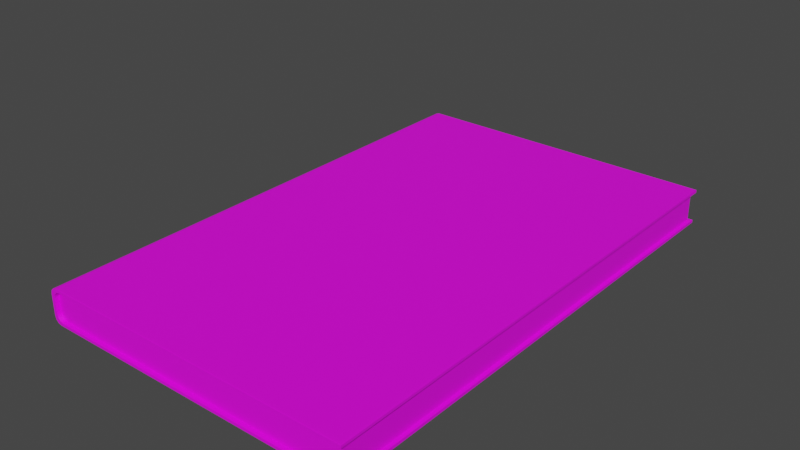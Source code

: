 # Source: book.blend  (saved by Blender 3.6.11; exported with 4.5.12 LTS)
import bpy
from mathutils import Matrix  # noqa: F401  (used for matrix-valued properties, if any)

bpy.ops.wm.read_factory_settings(use_empty=True)
scene = bpy.context.scene
scene.name = 'Scene'

# ---- collections
col_collection = bpy.data.collections.new('Collection'); scene.collection.children.link(col_collection)

# ---- images (referenced by path relative to the original .blend; pixels are not part of the script)
import os
ASSET_DIR = os.environ.get("B2B_ASSET_DIR", "")  # directory of the original .blend (textures are referenced by path, not embedded)
HERE = os.path.dirname(os.path.abspath(__file__))  # packed textures are extracted next to this script under _unpacked/

def load_image(name, relpath, width, height, colorspace="sRGB"):
    """Load a texture the original file referenced (path relative to the .blend, or extracted next to this script)."""
    p = next((c for c in (os.path.join(HERE, relpath), os.path.join(ASSET_DIR, relpath)) if relpath and os.path.exists(c)), "")
    if p:
        img = bpy.data.images.load(p, check_existing=True)
        img.name = name
    else:  # same state as the original file: an image datablock whose file is absent (Cycles renders it pink)
        img = bpy.data.images.new(name, width, height)
        img.source = "FILE"
        img.filepath = "//" + (relpath or name)
    img.colorspace_settings.name = colorspace
    return img
img_texmex_png = load_image('texmex.png', 'texmex.png', 1024, 1024, 'sRGB')

# ---- materials (node trees are filled in below, after node groups)
mat_book = bpy.data.materials.new('BOOK')
mat_book.use_transparent_shadow = False

# ---- material node trees
mat_book.use_nodes = True; mat_book.node_tree.nodes.clear()
_N = mat_book.node_tree.nodes; _L = mat_book.node_tree.links
n0 = _N.new('ShaderNodeBsdfPrincipled'); n0.name = 'Principled BSDF'; n0.location = (10, 300)
n0.distribution = 'GGX'
n0.subsurface_method = 'RANDOM_WALK_SKIN'
n0.inputs[3].default_value = 1.45
n0.inputs[27].default_value = (0.0, 0.0, 0.0, 1.0)
n0.inputs[28].default_value = 1.0
n1 = _N.new('ShaderNodeOutputMaterial'); n1.name = 'Material Output'; n1.location = (300, 300)
n2 = _N.new('ShaderNodeTexImage'); n2.name = 'Image Texture'; n2.location = (-280, 280)
n2.image = img_texmex_png
_L.new(n0.outputs[0], n1.inputs[0])
_L.new(n2.outputs[0], n0.inputs[0])
n1.is_active_output = True

# ---- world
world_world = bpy.data.worlds.new('World'); scene.world = world_world
world_world.use_nodes = True; world_world.node_tree.nodes.clear()
_N = world_world.node_tree.nodes; _L = world_world.node_tree.links
n0 = _N.new('ShaderNodeOutputWorld'); n0.name = 'World Output'; n0.location = (300, 300)
n1 = _N.new('ShaderNodeBackground'); n1.name = 'Background'; n1.location = (10, 300)
n1.inputs[0].default_value = (0.05088, 0.05088, 0.05088, 1.0)
_L.new(n1.outputs[0], n0.inputs[0])
n0.is_active_output = True
world_world.color = (0.05088, 0.05088, 0.05088)
world_world.use_sun_shadow = False
world_world.sun_shadow_jitter_overblur = 0.0

# ---- meshes
me_book = bpy.data.meshes.new('BOOK')
me_book.from_pydata([(0.5, 0.3527, -0.447), (0.5, 0.3527, -14.9), (0.5, -0.4927, -14.9), (0.5, -0.4927, -0.447), (0.5, 0.4427, -0.447), (0.5, 0.4427, -14.9), (0.5, -0.5826, -14.9), (0.5, -0.5826, -0.447), (-8.51, 0.4427, -0.447), (-8.616, 0.4144, -0.447), (-8.693, 0.3372, -0.447), (-8.721, 0.2318, -0.447), (-8.721, 0.2318, -14.9), (-8.693, 0.3372, -14.9), (-8.616, 0.4144, -14.9), (-8.51, 0.4427, -14.9), (-8.721, -0.3717, -0.447), (-8.693, -0.4772, -0.447), (-8.616, -0.5544, -0.447), (-8.51, -0.5826, -0.447), (-8.51, -0.5826, -14.9), (-8.616, -0.5544, -14.9), (-8.693, -0.4772, -14.9), (-8.721, -0.3717, -14.9), (-8.508, 0.3245, -0.447), (-8.585, 0.2473, -0.447), (-8.614, 0.1418, -0.447), (-8.403, 0.3527, -0.447), (-8.585, -0.3872, -0.447), (-8.508, -0.4644, -0.447), (-8.403, -0.4927, -0.447), (-8.614, -0.2818, -0.447), (-8.508, -0.4644, -14.9), (-8.585, -0.3872, -14.9), (-8.614, -0.2818, -14.9), (-8.403, -0.4927, -14.9), (-8.585, 0.2473, -14.9), (-8.508, 0.3245, -14.9), (-8.403, 0.3527, -14.9), (-8.614, 0.1418, -14.9), (0.596, 0.3527, -0.3401), (0.6024, 0.3554, -0.3337), (0.605, 0.3617, -0.3311), (0.605, 0.3617, -15.01), (0.6024, 0.3554, -15.01), (0.596, 0.3527, -15.0), (0.605, 0.4337, -0.3311), (0.6024, 0.44, -0.3337), (0.596, 0.4427, -0.3401), (0.596, 0.4427, -15.0), (0.6024, 0.44, -15.01), (0.605, 0.4337, -15.01), (0.596, -0.4927, -15.0), (0.6024, -0.4953, -15.01), (0.605, -0.5017, -15.01), (0.605, -0.5017, -0.3311), (0.6024, -0.4953, -0.3337), (0.596, -0.4927, -0.3401), (0.596, -0.5826, -0.3401), (0.6024, -0.58, -0.3337), (0.605, -0.5736, -0.3311), (0.605, -0.5736, -15.01), (0.6024, -0.58, -15.01), (0.596, -0.5826, -15.0), (-8.51, 0.4427, -0.3394), (-8.51, 0.44, -0.3331), (-8.509, 0.4337, -0.3305), (-8.616, 0.4144, -0.3394), (-8.614, 0.412, -0.3331), (-8.611, 0.4063, -0.3305), (-8.693, 0.337, -0.3394), (-8.691, 0.3356, -0.3331), (-8.685, 0.3323, -0.3304), (-8.712, 0.2301, -0.3304), (-8.719, 0.231, -0.3331), (-8.721, 0.2314, -0.3394), (-8.721, 0.2314, -15.0), (-8.719, 0.231, -15.01), (-8.712, 0.2301, -15.01), (-8.693, 0.337, -15.0), (-8.691, 0.3356, -15.01), (-8.685, 0.3323, -15.01), (-8.616, 0.4144, -15.0), (-8.614, 0.412, -15.01), (-8.611, 0.4063, -15.01), (-8.509, 0.4337, -15.01), (-8.51, 0.44, -15.01), (-8.51, 0.4427, -15.0), (-8.403, 0.3617, -0.3305), (-8.403, 0.3554, -0.3331), (-8.402, 0.3527, -0.3395), (-8.513, 0.3325, -0.3305), (-8.509, 0.3268, -0.3331), (-8.508, 0.3244, -0.3394), (-8.593, 0.2517, -0.3304), (-8.588, 0.2484, -0.3331), (-8.585, 0.2471, -0.3394), (-8.614, 0.1414, -0.3394), (-8.616, 0.1418, -0.3331), (-8.623, 0.1426, -0.3304), (-8.402, -0.4927, -0.3395), (-8.403, -0.4953, -0.3331), (-8.403, -0.5017, -0.3305), (-8.508, -0.4644, -0.3394), (-8.509, -0.4668, -0.3331), (-8.513, -0.4725, -0.3305), (-8.585, -0.387, -0.3394), (-8.588, -0.3884, -0.3331), (-8.593, -0.3917, -0.3304), (-8.623, -0.2825, -0.3304), (-8.616, -0.2817, -0.3331), (-8.614, -0.2814, -0.3394), (-8.509, -0.5736, -0.3305), (-8.51, -0.58, -0.3331), (-8.51, -0.5826, -0.3395), (-8.611, -0.5463, -0.3305), (-8.614, -0.552, -0.3331), (-8.616, -0.5543, -0.3394), (-8.685, -0.4723, -0.3304), (-8.691, -0.4756, -0.3331), (-8.693, -0.477, -0.3394), (-8.721, -0.3713, -0.3394), (-8.719, -0.3709, -0.3331), (-8.712, -0.3701, -0.3304), (-8.614, -0.2814, -15.0), (-8.616, -0.2817, -15.01), (-8.623, -0.2825, -15.01), (-8.585, -0.387, -15.0), (-8.588, -0.3884, -15.01), (-8.593, -0.3917, -15.01), (-8.508, -0.4644, -15.0), (-8.509, -0.4668, -15.01), (-8.513, -0.4725, -15.01), (-8.403, -0.5017, -15.01), (-8.403, -0.4953, -15.01), (-8.402, -0.4927, -15.0), (-8.712, -0.3701, -15.01), (-8.719, -0.3709, -15.01), (-8.721, -0.3713, -15.0), (-8.685, -0.4723, -15.01), (-8.691, -0.4756, -15.01), (-8.693, -0.477, -15.0), (-8.611, -0.5463, -15.01), (-8.614, -0.552, -15.01), (-8.616, -0.5543, -15.0), (-8.51, -0.5826, -15.0), (-8.51, -0.58, -15.01), (-8.509, -0.5736, -15.01), (-8.623, 0.1426, -15.01), (-8.616, 0.1418, -15.01), (-8.614, 0.1414, -15.0), (-8.593, 0.2517, -15.01), (-8.588, 0.2484, -15.01), (-8.585, 0.2471, -15.0), (-8.513, 0.3325, -15.01), (-8.509, 0.3268, -15.01), (-8.508, 0.3244, -15.0), (-8.402, 0.3527, -15.0), (-8.403, 0.3554, -15.01), (-8.403, 0.3617, -15.01), (0.5815, 1.992, -3.771)], [], [(2, 1, 0, 3), (11, 10, 13, 12), (10, 9, 14, 13), (9, 8, 15, 14), (19, 18, 21, 20), (18, 17, 22, 21), (17, 16, 23, 22), (5, 15, 8, 4), (19, 20, 6, 7), (11, 12, 23, 16), (28, 29, 30, 3, 0, 27, 24, 25, 26, 31), (36, 37, 38, 1, 2, 35, 32, 33, 34, 39), (42, 41, 44, 43), (41, 40, 45, 44), (48, 47, 50, 49), (47, 46, 51, 50), (54, 53, 56, 55), (53, 52, 57, 56), (60, 59, 62, 61), (59, 58, 63, 62), (72, 71, 74, 73), (71, 70, 75, 74), (84, 83, 86, 85), (83, 82, 87, 86), (96, 95, 98, 97), (95, 94, 99, 98), (108, 107, 110, 109), (107, 106, 111, 110), (120, 119, 122, 121), (119, 118, 123, 122), (132, 131, 134, 133), (131, 130, 135, 134), (144, 143, 146, 145), (143, 142, 147, 146), (156, 155, 158, 157), (155, 154, 159, 158), (42, 43, 51, 46), (54, 55, 60, 61), (0, 1, 45, 40), (5, 4, 48, 49), (2, 3, 57, 52), (7, 6, 63, 58), (30, 29, 103, 100), (29, 28, 106, 103), (28, 31, 111, 106), (34, 33, 127, 124), (33, 32, 130, 127), (32, 35, 135, 130), (46, 66, 88, 42), (102, 112, 60, 55), (126, 136, 78, 148), (159, 85, 51, 43), (147, 133, 54, 61), (99, 73, 123, 109), (4, 8, 64, 48), (90, 27, 0, 40), (19, 7, 58, 114), (3, 30, 100, 57), (23, 12, 76, 138), (150, 39, 34, 124), (15, 5, 49, 87), (1, 38, 157, 45), (135, 35, 2, 52), (6, 20, 145, 63), (11, 16, 121, 75), (111, 31, 26, 97), (10, 11, 75, 70), (8, 9, 67, 64), (9, 10, 70, 67), (14, 15, 87, 82), (12, 13, 79, 76), (13, 14, 82, 79), (72, 73, 99, 94), (66, 69, 91, 88), (69, 72, 94, 91), (26, 25, 96, 97), (25, 24, 93, 96), (24, 27, 90, 93), (108, 109, 123, 118), (102, 105, 115, 112), (105, 108, 118, 115), (16, 17, 120, 121), (17, 18, 117, 120), (18, 19, 114, 117), (132, 133, 147, 142), (126, 129, 139, 136), (129, 132, 142, 139), (20, 21, 144, 145), (21, 22, 141, 144), (22, 23, 138, 141), (84, 85, 159, 154), (78, 81, 151, 148), (81, 84, 154, 151), (38, 37, 156, 157), (37, 36, 153, 156), (36, 39, 150, 153), (46, 47, 65, 66), (47, 48, 64, 65), (66, 65, 68, 69), (65, 64, 67, 68), (69, 68, 71, 72), (68, 67, 70, 71), (78, 77, 80, 81), (77, 76, 79, 80), (81, 80, 83, 84), (80, 79, 82, 83), (49, 50, 86, 87), (50, 51, 85, 86), (40, 41, 89, 90), (41, 42, 88, 89), (90, 89, 92, 93), (89, 88, 91, 92), (93, 92, 95, 96), (92, 91, 94, 95), (55, 56, 101, 102), (56, 57, 100, 101), (102, 101, 104, 105), (101, 100, 103, 104), (105, 104, 107, 108), (104, 103, 106, 107), (97, 98, 110, 111), (98, 99, 109, 110), (58, 59, 113, 114), (59, 60, 112, 113), (114, 113, 116, 117), (113, 112, 115, 116), (117, 116, 119, 120), (116, 115, 118, 119), (73, 74, 122, 123), (74, 75, 121, 122), (126, 125, 128, 129), (125, 124, 127, 128), (129, 128, 131, 132), (128, 127, 130, 131), (52, 53, 134, 135), (53, 54, 133, 134), (76, 77, 137, 138), (77, 78, 136, 137), (138, 137, 140, 141), (137, 136, 139, 140), (141, 140, 143, 144), (140, 139, 142, 143), (61, 62, 146, 147), (62, 63, 145, 146), (124, 125, 149, 150), (125, 126, 148, 149), (150, 149, 152, 153), (149, 148, 151, 152), (153, 152, 155, 156), (152, 151, 154, 155), (43, 44, 158, 159), (44, 45, 157, 158)])
me_book.polygons.foreach_set('use_smooth', [0, 1, 1, 1, 1, 1, 1, 1, 1, 1, 0, 0, 1, 1, 1, 1, 1, 1, 1, 1, 1, 1, 1, 1, 1, 1, 1, 1, 1, 1, 1, 1, 1, 1, 1, 1, 1, 1, 1, 1, 1, 1, 1, 1, 1, 1, 1, 1, 1, 1, 1, 1, 1, 1, 1, 1, 1, 1, 1, 1, 1, 1, 1, 1, 1, 1, 1, 1, 1, 1, 1, 1, 1, 1, 1, 1, 1, 1, 1, 1, 1, 1, 1, 1, 1, 1, 1, 1, 1, 1, 1, 1, 1, 1, 1, 1, 1, 1, 1, 1, 1, 1, 1, 1, 1, 1, 1, 1, 1, 1, 1, 1, 1, 1, 1, 1, 1, 1, 1, 1, 1, 1, 1, 1, 1, 1, 1, 1, 1, 1, 1, 1, 1, 1, 1, 1, 1, 1, 1, 1, 1, 1, 1, 1, 1, 1, 1, 1, 1, 1, 1, 1])
_k = set([(40, 41), (41, 42), (41, 44), (41, 89), (42, 46), (43, 44), (43, 51), (44, 45), (44, 158), (46, 47), (47, 48), (47, 50), (47, 65), (50, 51), (50, 86), (52, 53), (53, 54), (53, 56), (53, 134), (54, 61), (55, 56), (55, 60), (56, 57), (56, 101), (58, 59), (59, 60), (59, 62), (59, 113), (61, 62), (62, 63), (62, 146), (65, 68), (68, 71), (71, 74), (74, 122), (77, 80), (77, 137), (80, 83), (83, 86), (89, 92), (92, 95), (95, 98), (98, 110), (101, 104), (104, 107), (107, 110), (113, 116), (116, 119), (119, 122), (125, 128), (125, 149), (128, 131), (131, 134), (137, 140), (140, 143), (143, 146), (149, 152), (152, 155), (155, 158)])
me_book.attributes.new('sharp_edge', 'BOOLEAN', 'EDGE').data.foreach_set('value', [ (min(e.vertices), max(e.vertices)) in _k for e in me_book.edges])
_uv = me_book.uv_layers.new(name='UVMap')
_uv.uv.foreach_set('vector', [0.818, 0.7241, 0.7757, 0.7241, 0.7757, 0.001953, 0.818, 0.001953, 0.7523, 0.5183, 0.7522, 0.5238, 0.01914, 0.5207, 0.01914, 0.5152, 0.7522, 0.5238, 0.7522, 0.5293, 0.01912, 0.5262, 0.01914, 0.5207, 0.7522, 0.5293, 0.7522, 0.5347, 0.01909, 0.5317, 0.01912, 0.5262, 0.7524, 0.4716, 0.7524, 0.4771, 0.01935, 0.4738, 0.01937, 0.4683, 0.7524, 0.4771, 0.7524, 0.4825, 0.01933, 0.4793, 0.01935, 0.4738, 0.7524, 0.4825, 0.7524, 0.488, 0.01928, 0.4848, 0.01933, 0.4793, 0.0245, 0.9868, 0.01909, 0.5317, 0.7522, 0.5347, 0.7469, 0.9862, 0.7524, 0.4716, 0.01937, 0.4683, 0.0287, 0.01326, 0.751, 0.02019, 0.7523, 0.5183, 0.01914, 0.5152, 0.01928, 0.4848, 0.7524, 0.488, 0.9145, 0.003365, 0.9184, 0.007224, 0.9198, 0.01249, 0.9198, 0.4575, 0.8775, 0.4575, 0.8775, 0.01249, 0.8789, 0.007224, 0.8828, 0.003365, 0.8881, 0.001953, 0.9092, 0.001953, 0.8636, 0.003365, 0.8675, 0.007224, 0.8689, 0.01249, 0.8689, 0.4575, 0.8266, 0.4575, 0.8266, 0.01249, 0.828, 0.007224, 0.8319, 0.003365, 0.8372, 0.001953, 0.8583, 0.001953, 0.7546, 0.9944, 0.7547, 0.9946, 0.0167, 0.9953, 0.01679, 0.9951, 0.7547, 0.9946, 0.7547, 0.9948, 0.01671, 0.9955, 0.0167, 0.9953, 0.7522, 0.991, 0.7525, 0.9913, 0.01887, 0.992, 0.01919, 0.9916, 0.7525, 0.9913, 0.7527, 0.9916, 0.01862, 0.9923, 0.01887, 0.992, 0.02109, 0.004897, 0.02099, 0.004662, 0.7589, 0.01176, 0.7588, 0.01199, 0.02099, 0.004662, 0.02101, 0.004488, 0.7589, 0.01158, 0.7589, 0.01176, 0.7569, 0.01477, 0.7567, 0.01506, 0.02311, 0.008015, 0.02287, 0.007714, 0.7567, 0.01506, 0.7564, 0.0154, 0.02344, 0.00836, 0.02311, 0.008015, 0.7577, 0.5243, 0.7574, 0.5243, 0.7582, 0.5193, 0.7586, 0.5193, 0.7574, 0.5243, 0.7571, 0.5242, 0.7579, 0.5192, 0.7582, 0.5193, 0.0135, 0.5265, 0.01382, 0.5265, 0.01325, 0.5318, 0.0129, 0.5318, 0.01382, 0.5265, 0.01414, 0.5265, 0.0136, 0.5317, 0.01325, 0.5318, 0.7641, 0.5239, 0.7638, 0.5239, 0.7638, 0.5157, 0.7641, 0.5158, 0.7638, 0.5239, 0.7635, 0.5238, 0.7634, 0.5157, 0.7638, 0.5157, 0.7636, 0.4826, 0.7639, 0.4826, 0.7637, 0.4907, 0.7633, 0.4908, 0.7639, 0.4826, 0.7642, 0.4826, 0.764, 0.4907, 0.7637, 0.4907, 0.7572, 0.4822, 0.7575, 0.4821, 0.7583, 0.4871, 0.7579, 0.4872, 0.7575, 0.4821, 0.7579, 0.4821, 0.7587, 0.4871, 0.7583, 0.4871, 0.008658, 0.4709, 0.008332, 0.4709, 0.009258, 0.4627, 0.009607, 0.4627, 0.008332, 0.4709, 0.007999, 0.4709, 0.008908, 0.4627, 0.009258, 0.4627, 0.01437, 0.4735, 0.01405, 0.4735, 0.01353, 0.4682, 0.01388, 0.4682, 0.01405, 0.4735, 0.01373, 0.4735, 0.01318, 0.4681, 0.01353, 0.4682, 0.007757, 0.529, 0.00809, 0.529, 0.008964, 0.5372, 0.008614, 0.5373, 0.00809, 0.529, 0.008416, 0.529, 0.009314, 0.5372, 0.008964, 0.5372, 0.7546, 0.9944, 0.01679, 0.9951, 0.01862, 0.9923, 0.7527, 0.9916, 0.02109, 0.004897, 0.7588, 0.01199, 0.7569, 0.01477, 0.02287, 0.007714, 0.7538, 0.9974, 0.01755, 0.998, 0.01671, 0.9955, 0.7547, 0.9948, 0.0245, 0.9868, 0.7469, 0.9862, 0.7522, 0.991, 0.01919, 0.9916, 0.02189, 0.001953, 0.7581, 0.009007, 0.7589, 0.01158, 0.02101, 0.004488, 0.751, 0.02019, 0.0287, 0.01326, 0.02344, 0.00836, 0.7564, 0.0154, 0.7685, 0.4661, 0.7691, 0.4741, 0.7638, 0.4744, 0.763, 0.4662, 0.7691, 0.4741, 0.7695, 0.4823, 0.7642, 0.4826, 0.7638, 0.4744, 0.7695, 0.4823, 0.7695, 0.4902, 0.764, 0.4907, 0.7642, 0.4826, 0.002067, 0.4868, 0.002153, 0.4788, 0.007462, 0.4791, 0.007564, 0.4873, 0.002153, 0.4788, 0.002658, 0.4705, 0.007999, 0.4709, 0.007462, 0.4791, 0.002658, 0.4705, 0.003456, 0.4624, 0.008908, 0.4627, 0.007999, 0.4709, 0.7527, 0.9916, 0.7584, 0.5348, 0.762, 0.5401, 0.7546, 0.9944, 0.7623, 0.4663, 0.7587, 0.4716, 0.7569, 0.01477, 0.7588, 0.01199, 0.008269, 0.4874, 0.01292, 0.4838, 0.01289, 0.5162, 0.008076, 0.5125, 0.009314, 0.5372, 0.0129, 0.5318, 0.01862, 0.9923, 0.01679, 0.9951, 0.01318, 0.4681, 0.009607, 0.4627, 0.02109, 0.004897, 0.02287, 0.007714, 0.7634, 0.5157, 0.7586, 0.5193, 0.7587, 0.4871, 0.7633, 0.4908, 0.7469, 0.9862, 0.7522, 0.5347, 0.7577, 0.5348, 0.7522, 0.991, 0.7627, 0.5402, 0.7681, 0.5404, 0.7538, 0.9974, 0.7547, 0.9948, 0.7524, 0.4716, 0.751, 0.02019, 0.7564, 0.0154, 0.7579, 0.4716, 0.7581, 0.009007, 0.7685, 0.4661, 0.763, 0.4662, 0.7589, 0.01158, 0.01928, 0.4848, 0.01914, 0.5152, 0.0136, 0.5161, 0.01363, 0.4839, 0.007373, 0.5126, 0.001953, 0.5131, 0.002067, 0.4868, 0.007564, 0.4873, 0.01909, 0.5317, 0.0245, 0.9868, 0.01919, 0.9916, 0.0136, 0.5317, 0.01755, 0.998, 0.003161, 0.5374, 0.008614, 0.5373, 0.01671, 0.9955, 0.008908, 0.4627, 0.003456, 0.4624, 0.02189, 0.001953, 0.02101, 0.004488, 0.0287, 0.01326, 0.01937, 0.4683, 0.01388, 0.4682, 0.02344, 0.00836, 0.7523, 0.5183, 0.7524, 0.488, 0.7579, 0.4872, 0.7579, 0.5192, 0.764, 0.4907, 0.7695, 0.4902, 0.7695, 0.5163, 0.7641, 0.5158, 0.7522, 0.5238, 0.7523, 0.5183, 0.7579, 0.5192, 0.7571, 0.5242, 0.7522, 0.5347, 0.7522, 0.5293, 0.7572, 0.5295, 0.7577, 0.5348, 0.7522, 0.5293, 0.7522, 0.5238, 0.7571, 0.5242, 0.7572, 0.5295, 0.01912, 0.5262, 0.01909, 0.5317, 0.0136, 0.5317, 0.01414, 0.5265, 0.01914, 0.5152, 0.01914, 0.5207, 0.0143, 0.5211, 0.0136, 0.5161, 0.01914, 0.5207, 0.01912, 0.5262, 0.01414, 0.5265, 0.0143, 0.5211, 0.7577, 0.5243, 0.7586, 0.5193, 0.7634, 0.5157, 0.7635, 0.5238, 0.7584, 0.5348, 0.7578, 0.5295, 0.7629, 0.532, 0.762, 0.5401, 0.7578, 0.5295, 0.7577, 0.5243, 0.7635, 0.5238, 0.7629, 0.532, 0.7695, 0.5163, 0.7694, 0.5242, 0.7641, 0.5239, 0.7641, 0.5158, 0.7694, 0.5242, 0.7689, 0.5324, 0.7636, 0.5321, 0.7641, 0.5239, 0.7689, 0.5324, 0.7681, 0.5404, 0.7627, 0.5402, 0.7636, 0.5321, 0.7636, 0.4826, 0.7633, 0.4908, 0.7587, 0.4871, 0.7579, 0.4821, 0.7623, 0.4663, 0.7631, 0.4744, 0.758, 0.4769, 0.7587, 0.4716, 0.7631, 0.4744, 0.7636, 0.4826, 0.7579, 0.4821, 0.758, 0.4769, 0.7524, 0.488, 0.7524, 0.4825, 0.7572, 0.4822, 0.7579, 0.4872, 0.7524, 0.4825, 0.7524, 0.4771, 0.7574, 0.4769, 0.7572, 0.4822, 0.7524, 0.4771, 0.7524, 0.4716, 0.7579, 0.4716, 0.7574, 0.4769, 0.008658, 0.4709, 0.009607, 0.4627, 0.01318, 0.4681, 0.01373, 0.4735, 0.008269, 0.4874, 0.008107, 0.4792, 0.01385, 0.4787, 0.01292, 0.4838, 0.008107, 0.4792, 0.008658, 0.4709, 0.01373, 0.4735, 0.01385, 0.4787, 0.01937, 0.4683, 0.01935, 0.4738, 0.01437, 0.4735, 0.01388, 0.4682, 0.01935, 0.4738, 0.01933, 0.4793, 0.01446, 0.4788, 0.01437, 0.4735, 0.01933, 0.4793, 0.01928, 0.4848, 0.01363, 0.4839, 0.01446, 0.4788, 0.0135, 0.5265, 0.0129, 0.5318, 0.009314, 0.5372, 0.008416, 0.529, 0.01289, 0.5162, 0.01368, 0.5212, 0.00794, 0.5207, 0.008076, 0.5125, 0.01368, 0.5212, 0.0135, 0.5265, 0.008416, 0.529, 0.00794, 0.5207, 0.003161, 0.5374, 0.002416, 0.5293, 0.007757, 0.529, 0.008614, 0.5373, 0.002416, 0.5293, 0.001978, 0.5211, 0.007291, 0.5208, 0.007757, 0.529, 0.001978, 0.5211, 0.001953, 0.5131, 0.007373, 0.5126, 0.007291, 0.5208, 0.7527, 0.9916, 0.7525, 0.9913, 0.758, 0.5348, 0.7584, 0.5348, 0.7525, 0.9913, 0.7522, 0.991, 0.7577, 0.5348, 0.758, 0.5348, 0.7584, 0.5348, 0.758, 0.5348, 0.7575, 0.5295, 0.7578, 0.5295, 0.758, 0.5348, 0.7577, 0.5348, 0.7572, 0.5295, 0.7575, 0.5295, 0.7578, 0.5295, 0.7575, 0.5295, 0.7574, 0.5243, 0.7577, 0.5243, 0.7575, 0.5295, 0.7572, 0.5295, 0.7571, 0.5242, 0.7574, 0.5243, 0.01289, 0.5162, 0.01324, 0.5161, 0.01399, 0.5212, 0.01368, 0.5212, 0.01324, 0.5161, 0.0136, 0.5161, 0.0143, 0.5211, 0.01399, 0.5212, 0.01368, 0.5212, 0.01399, 0.5212, 0.01382, 0.5265, 0.0135, 0.5265, 0.01399, 0.5212, 0.0143, 0.5211, 0.01414, 0.5265, 0.01382, 0.5265, 0.01919, 0.9916, 0.01887, 0.992, 0.01325, 0.5318, 0.0136, 0.5317, 0.01887, 0.992, 0.01862, 0.9923, 0.0129, 0.5318, 0.01325, 0.5318, 0.7547, 0.9948, 0.7547, 0.9946, 0.7623, 0.5402, 0.7627, 0.5402, 0.7547, 0.9946, 0.7546, 0.9944, 0.762, 0.5401, 0.7623, 0.5402, 0.7627, 0.5402, 0.7623, 0.5402, 0.7632, 0.532, 0.7636, 0.5321, 0.7623, 0.5402, 0.762, 0.5401, 0.7629, 0.532, 0.7632, 0.532, 0.7636, 0.5321, 0.7632, 0.532, 0.7638, 0.5239, 0.7641, 0.5239, 0.7632, 0.532, 0.7629, 0.532, 0.7635, 0.5238, 0.7638, 0.5239, 0.7588, 0.01199, 0.7589, 0.01176, 0.7626, 0.4662, 0.7623, 0.4663, 0.7589, 0.01176, 0.7589, 0.01158, 0.763, 0.4662, 0.7626, 0.4662, 0.7623, 0.4663, 0.7626, 0.4662, 0.7634, 0.4744, 0.7631, 0.4744, 0.7626, 0.4662, 0.763, 0.4662, 0.7638, 0.4744, 0.7634, 0.4744, 0.7631, 0.4744, 0.7634, 0.4744, 0.7639, 0.4826, 0.7636, 0.4826, 0.7634, 0.4744, 0.7638, 0.4744, 0.7642, 0.4826, 0.7639, 0.4826, 0.7641, 0.5158, 0.7638, 0.5157, 0.7637, 0.4907, 0.764, 0.4907, 0.7638, 0.5157, 0.7634, 0.5157, 0.7633, 0.4908, 0.7637, 0.4907, 0.7564, 0.0154, 0.7567, 0.01506, 0.7583, 0.4716, 0.7579, 0.4716, 0.7567, 0.01506, 0.7569, 0.01477, 0.7587, 0.4716, 0.7583, 0.4716, 0.7579, 0.4716, 0.7583, 0.4716, 0.7577, 0.4769, 0.7574, 0.4769, 0.7583, 0.4716, 0.7587, 0.4716, 0.758, 0.4769, 0.7577, 0.4769, 0.7574, 0.4769, 0.7577, 0.4769, 0.7575, 0.4821, 0.7572, 0.4822, 0.7577, 0.4769, 0.758, 0.4769, 0.7579, 0.4821, 0.7575, 0.4821, 0.7586, 0.5193, 0.7582, 0.5193, 0.7583, 0.4871, 0.7587, 0.4871, 0.7582, 0.5193, 0.7579, 0.5192, 0.7579, 0.4872, 0.7583, 0.4871, 0.008269, 0.4874, 0.007917, 0.4874, 0.007788, 0.4792, 0.008107, 0.4792, 0.007917, 0.4874, 0.007564, 0.4873, 0.007462, 0.4791, 0.007788, 0.4792, 0.008107, 0.4792, 0.007788, 0.4792, 0.008332, 0.4709, 0.008658, 0.4709, 0.007788, 0.4792, 0.007462, 0.4791, 0.007999, 0.4709, 0.008332, 0.4709, 0.02101, 0.004488, 0.02099, 0.004662, 0.009258, 0.4627, 0.008908, 0.4627, 0.02099, 0.004662, 0.02109, 0.004897, 0.009607, 0.4627, 0.009258, 0.4627, 0.0136, 0.5161, 0.01324, 0.5161, 0.01327, 0.4838, 0.01363, 0.4839, 0.01324, 0.5161, 0.01289, 0.5162, 0.01292, 0.4838, 0.01327, 0.4838, 0.01363, 0.4839, 0.01327, 0.4838, 0.01415, 0.4788, 0.01446, 0.4788, 0.01327, 0.4838, 0.01292, 0.4838, 0.01385, 0.4787, 0.01415, 0.4788, 0.01446, 0.4788, 0.01415, 0.4788, 0.01405, 0.4735, 0.01437, 0.4735, 0.01415, 0.4788, 0.01385, 0.4787, 0.01373, 0.4735, 0.01405, 0.4735, 0.02287, 0.007714, 0.02311, 0.008015, 0.01353, 0.4682, 0.01318, 0.4681, 0.02311, 0.008015, 0.02344, 0.00836, 0.01388, 0.4682, 0.01353, 0.4682, 0.007564, 0.4873, 0.007917, 0.4874, 0.007724, 0.5126, 0.007373, 0.5126, 0.007917, 0.4874, 0.008269, 0.4874, 0.008076, 0.5125, 0.007724, 0.5126, 0.007373, 0.5126, 0.007724, 0.5126, 0.007617, 0.5207, 0.007291, 0.5208, 0.007724, 0.5126, 0.008076, 0.5125, 0.00794, 0.5207, 0.007617, 0.5207, 0.007291, 0.5208, 0.007617, 0.5207, 0.00809, 0.529, 0.007757, 0.529, 0.007617, 0.5207, 0.00794, 0.5207, 0.008416, 0.529, 0.00809, 0.529, 0.01679, 0.9951, 0.0167, 0.9953, 0.008964, 0.5372, 0.009314, 0.5372, 0.0167, 0.9953, 0.01671, 0.9955, 0.008614, 0.5373, 0.008964, 0.5372])
me_book.materials.append(mat_book)
me_book.update()
me_book.normals_split_custom_set([tuple(v) for v in zip(*[iter([1.0, 0.0, 0.0, 1.0, 0.0, 0.0, 1.0, 0.0, 0.0, 1.0, 0.0, 0.0, -0.9992, 0.03986, -2.843e-07, -0.866, 0.5, 0.0002083, -0.866, 0.5, -5.179e-06, -0.9992, 0.03986, 1.11e-06, -0.866, 0.5, 0.0002083, -0.5, 0.866, 3.952e-06, -0.5, 0.866, -0.0002106, -0.866, 0.5, -5.179e-06, -0.5, 0.866, 3.952e-06, -0.003107, 1.0, -8.267e-07, -0.003108, 1.0, -1.769e-06, -0.5, 0.866, -0.0002106, -0.003107, -1.0, 1.436e-06, -0.5, -0.866, 5.529e-05, -0.5, -0.866, -4.406e-06, -0.003108, -1.0, 3.702e-07, -0.5, -0.866, 5.529e-05, -0.866, -0.5, 0.0002084, -0.866, -0.5, -0.0002092, -0.5, -0.866, -4.406e-06, -0.866, -0.5, 0.0002084, -0.9992, -0.03986, -1.792e-06, -0.9992, -0.03985, -9.043e-08, -0.866, -0.5, -0.0002092, 0.0, 1.0, 0.0, -0.003108, 1.0, -1.769e-06, -0.003107, 1.0, -8.267e-07, 0.0, 1.0, -1.799e-07, -0.003107, -1.0, 1.436e-06, -0.003108, -1.0, 3.702e-07, 0.0, -1.0, 0.0, 0.0, -1.0, 0.0, -0.9992, 0.03986, -2.843e-07, -0.9992, 0.03986, 1.11e-06, -0.9992, -0.03985, -9.043e-08, -0.9992, -0.03986, -1.792e-06, 1.94e-09, 0.0, 1.0, 1.94e-09, 0.0, 1.0, 1.94e-09, 0.0, 1.0, 1.94e-09, 0.0, 1.0, 1.94e-09, 0.0, 1.0, 1.94e-09, 0.0, 1.0, 1.94e-09, 0.0, 1.0, 1.94e-09, 0.0, 1.0, 1.94e-09, 0.0, 1.0, 1.94e-09, 0.0, 1.0, 0.0, 0.0, -1.0, 0.0, 0.0, -1.0, 0.0, 0.0, -1.0, 0.0, 0.0, -1.0, 0.0, 0.0, -1.0, 0.0, 0.0, -1.0, 0.0, 0.0, -1.0, 0.0, 0.0, -1.0, 0.0, 0.0, -1.0, 0.0, 0.0, -1.0, 0.9997, -0.02628, 5.07e-06, 0.9239, -0.3826, 0.0, 0.9239, -0.3826, 0.0, 0.9997, -0.02631, 0.0, 0.3826, -0.9239, 0.0, 0.04106, -0.9988, 0.0252, 0.04109, -0.9988, -0.0252, 0.3826, -0.9239, 0.0, 0.04085, 0.9988, 0.02537, 0.3827, 0.9239, 0.0, 0.3984, 0.8485, -0.3482, 0.04086, 0.9988, -0.02535, 0.9239, 0.3827, 0.0, 0.9997, 0.0263, 0.0, 0.9997, 0.02628, -5.107e-06, 0.9239, 0.3827, 0.0, 0.9997, 0.02628, -5.07e-06, 0.9239, 0.3827, 0.0, 0.9239, 0.3827, 0.0, 0.9997, 0.0263, 0.0, 0.3827, 0.9239, 0.0, 0.04107, 0.9988, -0.0252, 0.04106, 0.9988, 0.02518, 0.3827, 0.9239, 0.0, 0.9997, -0.02628, 5.033e-06, 0.9239, -0.3826, 0.0, 0.9239, -0.3826, 0.0, 0.9997, -0.02631, 0.0, 0.3826, -0.9239, 0.0, 0.04085, -0.9988, 0.02536, 0.04087, -0.9988, -0.02536, 0.3826, -0.9239, 0.0, -0.02374, 0.01376, 0.9996, -0.3217, 0.1852, 0.9286, -0.3809, 0.01499, 0.9245, -0.04529, 0.001776, 0.999, -0.7957, 0.4592, 0.3951, -0.8659, 0.4997, 0.02367, -0.999, 0.03974, 0.02257, -0.9225, 0.03659, 0.3842, -0.01409, 0.02447, -0.9996, -0.1855, 0.3213, -0.9286, -0.001148, 0.3825, -0.924, -0.0002466, 0.07966, -0.9968, -0.4591, 0.7957, -0.3951, -0.4997, 0.8659, -0.02371, -0.003081, 0.9997, -0.02252, -0.002821, 0.9238, -0.3828, 0.8658, -0.4997, 0.02423, 0.7964, -0.4596, 0.3932, 0.9218, -0.04936, 0.3844, 0.9983, -0.05324, 0.02371, 0.322, -0.1859, 0.9283, 0.01372, -0.007896, 0.9999, 0.01619, -0.0008617, 0.9999, 0.3804, -0.02067, 0.9246, 0.01374, 0.007866, 0.9999, 0.322, 0.1859, 0.9283, 0.3804, 0.02071, 0.9246, 0.01619, 0.0008731, 0.9999, 0.7964, 0.4596, 0.3932, 0.8659, 0.4997, 0.02423, 0.9983, 0.05323, 0.02371, 0.9218, 0.04936, 0.3845, -0.8659, -0.4997, 0.02367, -0.7959, -0.4588, 0.3951, -0.9225, -0.03659, 0.3842, -0.999, -0.03973, 0.02258, -0.3215, -0.1856, 0.9285, -0.02375, -0.01373, 0.9996, -0.04529, -0.001765, 0.999, -0.3809, -0.01499, 0.9245, 0.008505, 0.01473, -0.9999, 0.1861, 0.3217, -0.9283, 0.001212, 0.3826, -0.9239, 5.282e-05, 0.01989, -0.9998, 0.4596, 0.7964, -0.393, 0.4997, 0.8659, -0.02429, 0.003116, 0.9997, -0.02391, 0.002851, 0.9238, -0.3828, -0.4997, -0.8659, -0.0237, -0.4591, -0.7957, -0.3951, -0.002847, -0.9238, -0.383, -0.003055, -0.9997, -0.02257, -0.1852, -0.3217, -0.9285, -0.01407, -0.02441, -0.9996, -0.0002482, -0.07937, -0.9968, -0.001145, -0.3823, -0.924, 0.4996, -0.8659, -0.02431, 0.4598, -0.7962, -0.3934, 0.002866, -0.9239, -0.3826, 0.003127, -0.9997, -0.02395, 0.1862, -0.3216, -0.9284, 0.008501, -0.01471, -0.9999, 5.224e-05, -0.01976, -0.9998, 0.001222, -0.3827, -0.9239, 0.9997, -0.02628, 5.07e-06, 0.9997, -0.02631, 0.0, 0.9997, 0.02628, -5.107e-06, 0.9997, 0.0263, 0.0, 0.9997, 0.02628, -5.07e-06, 0.9997, 0.0263, 0.0, 0.9997, -0.02628, 5.033e-06, 0.9997, -0.02631, 0.0, 0.0, -1.0, 3.035e-08, 0.0, -1.0, 0.0, 0.04109, -0.9988, -0.0252, 0.04106, -0.9988, 0.0252, 0.0, 1.0, 0.0, 0.0, 1.0, -1.799e-07, 0.04085, 0.9988, 0.02537, 0.04086, 0.9988, -0.02535, 0.0, 1.0, 1.308e-07, 0.0, 1.0, -2.428e-07, 0.04106, 0.9988, 0.02518, 0.04107, 0.9988, -0.0252, 0.0, -1.0, 0.0, 0.0, -1.0, 0.0, 0.04087, -0.9988, -0.02536, 0.04085, -0.9988, 0.02536, 0.003161, 1.0, -0.000467, 0.5002, 0.8659, -0.001338, 0.4997, 0.8659, 0.02422, 0.003123, 0.9997, 0.02398, 0.5002, 0.8659, -0.001338, 0.8659, 0.5002, -0.001337, 0.8659, 0.4997, 0.02423, 0.4997, 0.8659, 0.02422, 0.8659, 0.5002, -0.001337, 0.9986, 0.05362, -0.0002215, 0.9983, 0.05323, 0.02371, 0.8659, 0.4997, 0.02423, 0.9986, 0.05362, 0.0004731, 0.8659, 0.5002, 0.001341, 0.8659, 0.4997, -0.02427, 0.9983, 0.05323, -0.0238, 0.8659, 0.5002, 0.001341, 0.5002, 0.8659, 0.001342, 0.4997, 0.8659, -0.02429, 0.8659, 0.4997, -0.02427, 0.5002, 0.8659, 0.001342, 0.003117, 1.0, 1.9e-05, 0.003116, 0.9997, -0.02391, 0.4997, 0.8659, -0.02429, 7.194e-05, 0.02646, 0.9997, -0.0001899, 0.07944, 0.9968, 0.0001341, -0.01983, 0.9998, 6.725e-05, -0.0261, 0.9997, 0.0001207, 0.01977, 0.9998, -0.0001573, -0.07968, 0.9968, 6.697e-05, -0.02645, 0.9997, 7.232e-05, 0.0261, 0.9997, 0.01621, 0.0008824, -0.9999, -0.0453, -0.001796, -0.999, -0.04531, 0.001797, -0.999, 0.01622, -0.0008797, -0.9999, 5.224e-05, -0.01976, -0.9998, -0.0002466, 0.07966, -0.9968, 0.0, 0.02645, -0.9997, 5.152e-06, -0.02614, -0.9997, -0.0002482, -0.07937, -0.9968, 5.282e-05, 0.01989, -0.9998, 0.0, 0.02615, -0.9997, 4.947e-06, -0.02645, -0.9997, 0.01619, -0.0008617, 0.9999, -0.04529, 0.001776, 0.999, -0.04529, -0.001765, 0.999, 0.01619, 0.0008731, 0.9999, 0.0, 1.0, -1.799e-07, -0.003107, 1.0, -8.267e-07, -0.003059, 0.9997, 0.02258, 0.04085, 0.9988, 0.02537, 0.003116, -0.9997, 0.0239, 0.003161, -1.0, -5.516e-05, 0.0, -1.0, 3.035e-08, 0.04106, -0.9988, 0.0252, -0.003107, -1.0, 1.436e-06, 0.0, -1.0, 0.0, 0.04085, -0.9988, 0.02536, -0.003094, -0.9997, 0.02251, 0.0, 1.0, -2.428e-07, 0.003161, 1.0, -0.000467, 0.003123, 0.9997, 0.02398, 0.04106, 0.9988, 0.02518, -0.9992, -0.03985, -9.043e-08, -0.9992, 0.03986, 1.11e-06, -0.999, 0.03973, -0.02263, -0.999, -0.03973, -0.02263, 0.9983, -0.05323, -0.0238, 0.9986, -0.05362, 0.0002012, 0.9986, 0.05362, 0.0004731, 0.9983, 0.05323, -0.0238, -0.003108, 1.0, -1.769e-06, 0.0, 1.0, 0.0, 0.04086, 0.9988, -0.02535, -0.003081, 0.9997, -0.02252, 0.0, -1.0, 0.0, 0.003117, -1.0, 0.0004682, 0.003127, -0.9997, -0.02395, 0.04109, -0.9988, -0.0252, 0.003116, 0.9997, -0.02391, 0.003117, 1.0, 1.9e-05, 0.0, 1.0, 1.308e-07, 0.04107, 0.9988, -0.0252, 0.0, -1.0, 0.0, -0.003108, -1.0, 3.702e-07, -0.003055, -0.9997, -0.02257, 0.04087, -0.9988, -0.02536, -0.9992, 0.03986, -2.843e-07, -0.9992, -0.03986, -1.792e-06, -0.999, -0.03973, 0.02258, -0.999, 0.03974, 0.02257, 0.9983, 0.05323, 0.02371, 0.9986, 0.05362, -0.0002215, 0.9986, -0.05362, -0.0004723, 0.9983, -0.05324, 0.02371, -0.866, 0.5, 0.0002083, -0.9992, 0.03986, -2.843e-07, -0.999, 0.03974, 0.02257, -0.8659, 0.4997, 0.02367, -0.003107, 1.0, -8.267e-07, -0.5, 0.866, 3.952e-06, -0.4997, 0.8659, 0.02364, -0.003059, 0.9997, 0.02258, -0.5, 0.866, 3.952e-06, -0.866, 0.5, 0.0002083, -0.8659, 0.4997, 0.02367, -0.4997, 0.8659, 0.02364, -0.5, 0.866, -0.0002106, -0.003108, 1.0, -1.769e-06, -0.003081, 0.9997, -0.02252, -0.4997, 0.8659, -0.02371, -0.9992, 0.03986, 1.11e-06, -0.866, 0.5, -5.179e-06, -0.8659, 0.4997, -0.02374, -0.999, 0.03973, -0.02263, -0.866, 0.5, -5.179e-06, -0.5, 0.866, -0.0002106, -0.4997, 0.8659, -0.02371, -0.8659, 0.4997, -0.02374, -0.02374, 0.01376, 0.9996, -0.04529, 0.001776, 0.999, 0.01619, -0.0008617, 0.9999, 0.01372, -0.007896, 0.9999, -0.0001899, 0.07944, 0.9968, -0.01405, 0.02447, 0.9996, 0.008543, -0.01466, 0.9999, 0.0001341, -0.01983, 0.9998, -0.01405, 0.02447, 0.9996, -0.02374, 0.01376, 0.9996, 0.01372, -0.007896, 0.9999, 0.008543, -0.01466, 0.9999, 0.9986, -0.05362, -0.0004723, 0.8659, -0.5002, -0.00134, 0.8658, -0.4997, 0.02423, 0.9983, -0.05324, 0.02371, 0.8659, -0.5002, -0.00134, 0.5002, -0.8659, -0.001341, 0.4997, -0.8659, 0.02421, 0.8658, -0.4997, 0.02423, 0.5002, -0.8659, -0.001341, 0.003161, -1.0, -5.516e-05, 0.003116, -0.9997, 0.0239, 0.4997, -0.8659, 0.02421, 0.01374, 0.007866, 0.9999, 0.01619, 0.0008731, 0.9999, -0.04529, -0.001765, 0.999, -0.02375, -0.01373, 0.9996, 0.0001207, 0.01977, 0.9998, 0.008558, 0.01467, 0.9999, -0.01403, -0.02448, 0.9996, -0.0001573, -0.07968, 0.9968, 0.008558, 0.01467, 0.9999, 0.01374, 0.007866, 0.9999, -0.02375, -0.01373, 0.9996, -0.01403, -0.02448, 0.9996, -0.9992, -0.03986, -1.792e-06, -0.866, -0.5, 0.0002084, -0.8659, -0.4997, 0.02367, -0.999, -0.03973, 0.02258, -0.866, -0.5, 0.0002084, -0.5, -0.866, 5.529e-05, -0.4997, -0.8659, 0.02365, -0.8659, -0.4997, 0.02367, -0.5, -0.866, 5.529e-05, -0.003107, -1.0, 1.436e-06, -0.003094, -0.9997, 0.02251, -0.4997, -0.8659, 0.02365, 0.008505, 0.01473, -0.9999, 5.282e-05, 0.01989, -0.9998, -0.0002482, -0.07937, -0.9968, -0.01407, -0.02441, -0.9996, 0.01621, 0.0008824, -0.9999, 0.01365, 0.007913, -0.9999, -0.02378, -0.01369, -0.9996, -0.0453, -0.001796, -0.999, 0.01365, 0.007913, -0.9999, 0.008505, 0.01473, -0.9999, -0.01407, -0.02441, -0.9996, -0.02378, -0.01369, -0.9996, -0.003108, -1.0, 3.702e-07, -0.5, -0.866, -4.406e-06, -0.4997, -0.8659, -0.0237, -0.003055, -0.9997, -0.02257, -0.5, -0.866, -4.406e-06, -0.866, -0.5, -0.0002092, -0.8659, -0.4997, -0.02375, -0.4997, -0.8659, -0.0237, -0.866, -0.5, -0.0002092, -0.9992, -0.03985, -9.043e-08, -0.999, -0.03973, -0.02263, -0.8659, -0.4997, -0.02375, -0.01409, 0.02447, -0.9996, -0.0002466, 0.07966, -0.9968, 5.224e-05, -0.01976, -0.9998, 0.008501, -0.01471, -0.9999, -0.04531, 0.001797, -0.999, -0.02381, 0.01371, -0.9996, 0.01369, -0.007932, -0.9999, 0.01622, -0.0008797, -0.9999, -0.02381, 0.01371, -0.9996, -0.01409, 0.02447, -0.9996, 0.008501, -0.01471, -0.9999, 0.01369, -0.007932, -0.9999, 0.003117, -1.0, 0.0004682, 0.5002, -0.8659, 0.001344, 0.4996, -0.8659, -0.02431, 0.003127, -0.9997, -0.02395, 0.5002, -0.8659, 0.001344, 0.8659, -0.5002, 0.001343, 0.8659, -0.4997, -0.0243, 0.4996, -0.8659, -0.02431, 0.8659, -0.5002, 0.001343, 0.9986, -0.05362, 0.0002012, 0.9983, -0.05323, -0.0238, 0.8659, -0.4997, -0.0243, 7.194e-05, 0.02646, 0.9997, 6.165e-05, 0.3825, 0.924, -0.001086, 0.3823, 0.924, -0.0001899, 0.07944, 0.9968, 2.565e-05, 0.9238, 0.3829, 0.04085, 0.9988, 0.02537, -0.003059, 0.9997, 0.02258, -0.002779, 0.9238, 0.383, -0.0001899, 0.07944, 0.9968, -0.001086, 0.3823, 0.924, -0.1853, 0.3218, 0.9285, -0.01405, 0.02447, 0.9996, -0.002779, 0.9238, 0.383, -0.003059, 0.9997, 0.02258, -0.4997, 0.8659, 0.02364, -0.4592, 0.7957, 0.3949, -0.01405, 0.02447, 0.9996, -0.1853, 0.3218, 0.9285, -0.3217, 0.1852, 0.9286, -0.02374, 0.01376, 0.9996, -0.4592, 0.7957, 0.3949, -0.4997, 0.8659, 0.02364, -0.8659, 0.4997, 0.02367, -0.7957, 0.4592, 0.3951, -0.04531, 0.001797, -0.999, -0.3807, 0.01501, -0.9246, -0.3213, 0.1855, -0.9286, -0.02381, 0.01371, -0.9996, -0.9225, 0.0366, -0.3843, -0.999, 0.03973, -0.02263, -0.8659, 0.4997, -0.02374, -0.7958, 0.4589, -0.395, -0.02381, 0.01371, -0.9996, -0.3213, 0.1855, -0.9286, -0.1855, 0.3213, -0.9286, -0.01409, 0.02447, -0.9996, -0.7958, 0.4589, -0.395, -0.8659, 0.4997, -0.02374, -0.4997, 0.8659, -0.02371, -0.4591, 0.7957, -0.3951, 0.04086, 0.9988, -0.02535, 0.3984, 0.8485, -0.3482, -0.002821, 0.9238, -0.3828, -0.003081, 0.9997, -0.02252, 0.0, 0.3823, -0.924, 0.0, 0.02645, -0.9997, -0.0002466, 0.07966, -0.9968, -0.001148, 0.3825, -0.924, 0.04106, -0.9988, 0.0252, 2.576e-05, -0.9239, 0.3827, 0.002898, -0.9238, 0.3828, 0.003116, -0.9997, 0.0239, 6.23e-05, -0.3827, 0.9239, 6.725e-05, -0.0261, 0.9997, 0.0001341, -0.01983, 0.9998, 0.001253, -0.3825, 0.9239, 0.003116, -0.9997, 0.0239, 0.002898, -0.9238, 0.3828, 0.4599, -0.7962, 0.3932, 0.4997, -0.8659, 0.02421, 0.001253, -0.3825, 0.9239, 0.0001341, -0.01983, 0.9998, 0.008543, -0.01466, 0.9999, 0.1859, -0.3219, 0.9283, 0.4997, -0.8659, 0.02421, 0.4599, -0.7962, 0.3932, 0.7964, -0.4596, 0.3932, 0.8658, -0.4997, 0.02423, 0.1859, -0.3219, 0.9283, 0.008543, -0.01466, 0.9999, 0.01372, -0.007896, 0.9999, 0.322, -0.1859, 0.9283, 7.232e-05, 0.0261, 0.9997, 6.235e-05, 0.3829, 0.9238, 0.001249, 0.3828, 0.9238, 0.0001207, 0.01977, 0.9998, 2.573e-05, 0.9239, 0.3826, 0.04106, 0.9988, 0.02518, 0.003123, 0.9997, 0.02398, 0.002906, 0.9239, 0.3826, 0.0001207, 0.01977, 0.9998, 0.001249, 0.3828, 0.9238, 0.1859, 0.3218, 0.9284, 0.008558, 0.01467, 0.9999, 0.002906, 0.9239, 0.3826, 0.003123, 0.9997, 0.02398, 0.4997, 0.8659, 0.02422, 0.4596, 0.7963, 0.3933, 0.008558, 0.01467, 0.9999, 0.1859, 0.3218, 0.9284, 0.322, 0.1859, 0.9283, 0.01374, 0.007866, 0.9999, 0.4596, 0.7963, 0.3933, 0.4997, 0.8659, 0.02422, 0.8659, 0.4997, 0.02423, 0.7964, 0.4596, 0.3932, 0.9983, -0.05324, 0.02371, 0.9218, -0.04936, 0.3844, 0.9218, 0.04936, 0.3845, 0.9983, 0.05323, 0.02371, 0.3804, -0.02067, 0.9246, 0.01619, -0.0008617, 0.9999, 0.01619, 0.0008731, 0.9999, 0.3804, 0.02071, 0.9246, 0.04085, -0.9988, 0.02536, 2.554e-05, -0.9239, 0.3826, -0.002778, -0.9238, 0.3828, -0.003094, -0.9997, 0.02251, 6.169e-05, -0.3827, 0.9239, 6.697e-05, -0.02645, 0.9997, -0.0001573, -0.07968, 0.9968, -0.001083, -0.3825, 0.9239, -0.003094, -0.9997, 0.02251, -0.002778, -0.9238, 0.3828, -0.4591, -0.7957, 0.395, -0.4997, -0.8659, 0.02365, -0.001083, -0.3825, 0.9239, -0.0001573, -0.07968, 0.9968, -0.01403, -0.02448, 0.9996, -0.1856, -0.3215, 0.9285, -0.4997, -0.8659, 0.02365, -0.4591, -0.7957, 0.395, -0.7959, -0.4588, 0.3951, -0.8659, -0.4997, 0.02367, -0.1856, -0.3215, 0.9285, -0.01403, -0.02448, 0.9996, -0.02375, -0.01373, 0.9996, -0.3215, -0.1856, 0.9285, -0.04529, 0.001776, 0.999, -0.3809, 0.01499, 0.9245, -0.3809, -0.01499, 0.9245, -0.04529, -0.001765, 0.999, -0.9225, 0.03659, 0.3842, -0.999, 0.03974, 0.02257, -0.999, -0.03973, 0.02258, -0.9225, -0.03659, 0.3842, 0.01621, 0.0008824, -0.9999, 0.3803, 0.02071, -0.9246, 0.3217, 0.1863, -0.9283, 0.01365, 0.007913, -0.9999, 0.9218, 0.04939, -0.3844, 0.9983, 0.05323, -0.0238, 0.8659, 0.4997, -0.02427, 0.7961, 0.4599, -0.3932, 0.01365, 0.007913, -0.9999, 0.3217, 0.1863, -0.9283, 0.1861, 0.3217, -0.9283, 0.008505, 0.01473, -0.9999, 0.7961, 0.4599, -0.3932, 0.8659, 0.4997, -0.02427, 0.4997, 0.8659, -0.02429, 0.4596, 0.7964, -0.393, 0.04107, 0.9988, -0.0252, 0.0, 0.9239, -0.3826, 0.002851, 0.9238, -0.3828, 0.003116, 0.9997, -0.02391, 2.819e-08, 0.3828, -0.9238, 0.0, 0.02615, -0.9997, 5.282e-05, 0.01989, -0.9998, 0.001212, 0.3826, -0.9239, -0.999, 0.03973, -0.02263, -0.9225, 0.0366, -0.3843, -0.9225, -0.0366, -0.3843, -0.999, -0.03973, -0.02263, -0.3807, 0.01501, -0.9246, -0.04531, 0.001797, -0.999, -0.0453, -0.001796, -0.999, -0.3807, -0.01501, -0.9246, -0.999, -0.03973, -0.02263, -0.9225, -0.0366, -0.3843, -0.7956, -0.4591, -0.3952, -0.8659, -0.4997, -0.02375, -0.3807, -0.01501, -0.9246, -0.0453, -0.001796, -0.999, -0.02378, -0.01369, -0.9996, -0.3215, -0.1852, -0.9286, -0.8659, -0.4997, -0.02375, -0.7956, -0.4591, -0.3952, -0.4591, -0.7957, -0.3951, -0.4997, -0.8659, -0.0237, -0.3215, -0.1852, -0.9286, -0.02378, -0.01369, -0.9996, -0.01407, -0.02441, -0.9996, -0.1852, -0.3217, -0.9285, 4.947e-06, -0.02645, -0.9997, -1.188e-07, -0.3822, -0.9241, -0.001145, -0.3823, -0.924, -0.0002482, -0.07937, -0.9968, 1.784e-07, -0.9238, -0.3829, 0.04087, -0.9988, -0.02536, -0.003055, -0.9997, -0.02257, -0.002847, -0.9238, -0.383, 0.9983, 0.05323, -0.0238, 0.9218, 0.04939, -0.3844, 0.9218, -0.04938, -0.3844, 0.9983, -0.05323, -0.0238, 0.3803, 0.02071, -0.9246, 0.01621, 0.0008824, -0.9999, 0.01622, -0.0008797, -0.9999, 0.3803, -0.02071, -0.9246, 0.9983, -0.05323, -0.0238, 0.9218, -0.04938, -0.3844, 0.7964, -0.4596, -0.3931, 0.8659, -0.4997, -0.0243, 0.3803, -0.02071, -0.9246, 0.01622, -0.0008797, -0.9999, 0.01369, -0.007932, -0.9999, 0.3216, -0.1861, -0.9284, 0.8659, -0.4997, -0.0243, 0.7964, -0.4596, -0.3931, 0.4598, -0.7962, -0.3934, 0.4996, -0.8659, -0.02431, 0.3216, -0.1861, -0.9284, 0.01369, -0.007932, -0.9999, 0.008501, -0.01471, -0.9999, 0.1862, -0.3216, -0.9284, 5.152e-06, -0.02614, -0.9997, 2.405e-07, -0.3824, -0.924, 0.001222, -0.3827, -0.9239, 5.224e-05, -0.01976, -0.9998, 6.012e-08, -0.924, -0.3824, 0.04109, -0.9988, -0.0252, 0.003127, -0.9997, -0.02395, 0.002866, -0.9239, -0.3826])] * 3)])

# ---- objects
ob_book = bpy.data.objects.new('BOOK', me_book)

# ---- transforms, parenting, visibility, modifiers, constraints
ob_book.location = (0.0, 0.0, 0.0)
ob_book.rotation_euler = (1.571, -0.0, 0.0)

# ---- collection membership
col_collection.objects.link(ob_book)

# ---- scene / render settings (as saved in the file)
scene.frame_start = 1; scene.frame_end = 250; scene.frame_set(1)
scene.render.engine = 'BLENDER_EEVEE_NEXT'
scene.cycles.sampling_pattern = 'TABULATED_SOBOL'
scene.view_settings.view_transform = 'Filmic'
bpy.context.view_layer.update()

# ---- added for rendering (the .blend has no active camera and no usable light): camera, sun
cam_auto = bpy.data.cameras.new('AutoCamera')
cam_auto.lens = 50.0
cam_auto.sensor_width = 36.0
cam_auto.clip_end = 1000.0
ob_auto_camera = bpy.data.objects.new('AutoCamera', cam_auto)
scene.collection.objects.link(ob_auto_camera)
ob_auto_camera.location = (12.2099, -11.8504, 13.7189)
ob_auto_camera.rotation_euler = (1.09748, -7.21219e-08, 0.694738)
scene.camera = ob_auto_camera
light_auto_sun = bpy.data.lights.new('AutoSun', 'SUN')
light_auto_sun.energy = 3.0
light_auto_sun.angle = 0.0523599
ob_auto_sun = bpy.data.objects.new('AutoSun', light_auto_sun)
scene.collection.objects.link(ob_auto_sun)
ob_auto_sun.rotation_euler = (0.872665, 0.174533, 0.523599)
bpy.context.view_layer.update()
